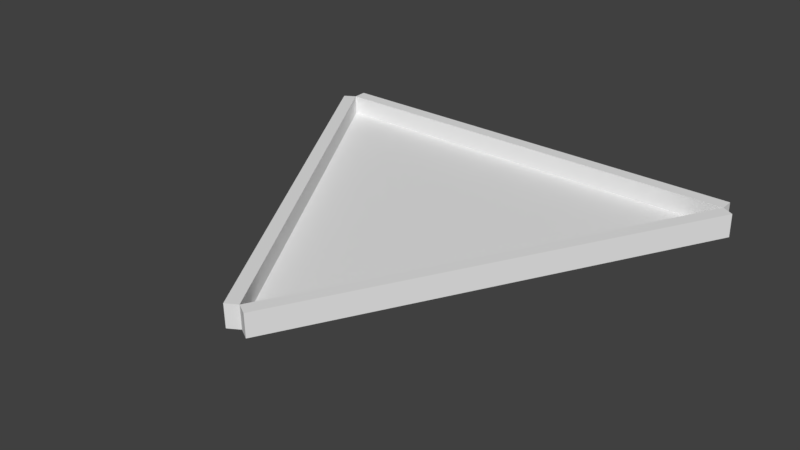 # Source: GleichschenkeliegesTriangle.blend  (saved by Blender 2.79.0; exported with 4.5.12 LTS)
import bpy
from mathutils import Matrix  # noqa: F401  (used for matrix-valued properties, if any)

bpy.ops.wm.read_factory_settings(use_empty=True)
scene = bpy.context.scene
scene.name = 'Scene'

# ---- collections
col_collection_1 = bpy.data.collections.new('Collection 1'); scene.collection.children.link(col_collection_1)

# ---- world
world_world = bpy.data.worlds.new('World'); scene.world = world_world
world_world.color = (0.05088, 0.05088, 0.05088)
world_world.use_sun_shadow = False
world_world.sun_shadow_jitter_overblur = 0.0
world_world.cycles.sampling_method = 'MANUAL'

# ---- meshes
me_plane = bpy.data.meshes.new('Plane')
me_plane.from_pydata([(0.0002825, -0.732, -0.03981), (-1.0, 1.0, 0.0), (1.0, 1.0, 0.0), (-1.0, 0.9996, 0.01583), (0.0002825, -0.7324, -0.02398), (1.0, 0.9996, 0.01583), (0.05225, -0.762, -0.0405), (1.052, 0.97, -0.0006889), (0.05225, -0.7624, -0.02466), (1.052, 0.9697, 0.01514), (-1.052, 0.97, -0.0006893), (-0.05168, -0.762, -0.0405), (-1.052, 0.9696, 0.01514), (-0.05168, -0.7624, -0.02466), (1.0, 1.06, 0.001379), (-1.0, 1.06, 0.001379), (1.0, 1.06, 0.01721), (-1.0, 1.06, 0.01721), (-1.0, 0.9976, 0.1058), (0.0002826, -0.7345, 0.066), (-1.052, 0.9676, 0.1051), (-0.05168, -0.7645, 0.06531), (1.0, 0.9976, 0.1058), (-1.0, 0.9976, 0.1058), (1.0, 1.058, 0.1072), (-1.0, 1.058, 0.1072), (0.0002824, -0.7345, 0.066), (1.0, 0.9976, 0.1058), (0.05225, -0.7645, 0.06531), (1.052, 0.9676, 0.1051)], [], [(1, 2, 0), (3, 4, 5), (2, 1, 15, 14), (0, 2, 7, 6), (1, 0, 11, 10), (7, 9, 8, 6), (4, 0, 6, 8), (2, 5, 9, 7), (9, 5, 27, 29), (11, 13, 12, 10), (3, 1, 10, 12), (13, 4, 19, 21), (0, 4, 13, 11), (15, 17, 16, 14), (1, 3, 17, 15), (17, 3, 23, 25), (5, 2, 14, 16), (19, 18, 20, 21), (12, 13, 21, 20), (4, 3, 18, 19), (3, 12, 20, 18), (23, 22, 24, 25), (3, 5, 22, 23), (5, 16, 24, 22), (16, 17, 25, 24), (27, 26, 28, 29), (8, 9, 29, 28), (5, 4, 26, 27), (4, 8, 28, 26)])
me_plane.use_remesh_preserve_volume = False
me_plane.use_remesh_preserve_attributes = False
me_plane.use_mirror_vertex_groups = False
me_plane.update()

# ---- objects
ob_plane = bpy.data.objects.new('Plane', me_plane)

# ---- transforms, parenting, visibility, modifiers, constraints
ob_plane.location = (0.0, 0.0, 0.0)
ob_plane.lineart.crease_threshold = 0.0

# ---- collection membership
col_collection_1.objects.link(ob_plane)

# ---- scene / render settings (as saved in the file)
scene.frame_start = 1; scene.frame_end = 250; scene.frame_set(1)
scene.render.engine = 'BLENDER_EEVEE_NEXT'
scene.render.resolution_percentage = 50
scene.render.dither_intensity = 0.0
scene.cycles.use_denoising = False
scene.cycles.samples = 128
scene.cycles.sampling_pattern = 'TABULATED_SOBOL'
scene.cycles.use_adaptive_sampling = False
scene.cycles.use_light_tree = False
scene.cycles.blur_glossy = 0.0
scene.cycles.sample_clamp_indirect = 0.0
scene.view_settings.view_transform = 'Standard'
bpy.context.view_layer.update()

# ---- added for rendering (the .blend has no active camera and no usable light): camera, sun
cam_auto = bpy.data.cameras.new('AutoCamera')
cam_auto.lens = 50.0
cam_auto.sensor_width = 36.0
cam_auto.clip_end = 1000.0
ob_auto_camera = bpy.data.objects.new('AutoCamera', cam_auto)
scene.collection.objects.link(ob_auto_camera)
ob_auto_camera.location = (2.5802, -2.94848, 2.0975)
ob_auto_camera.rotation_euler = (1.09748, -7.21219e-08, 0.694738)
scene.camera = ob_auto_camera
light_auto_sun = bpy.data.lights.new('AutoSun', 'SUN')
light_auto_sun.energy = 3.0
light_auto_sun.angle = 0.0523599
ob_auto_sun = bpy.data.objects.new('AutoSun', light_auto_sun)
scene.collection.objects.link(ob_auto_sun)
ob_auto_sun.rotation_euler = (0.872665, 0.174533, 0.523599)
bpy.context.view_layer.update()
